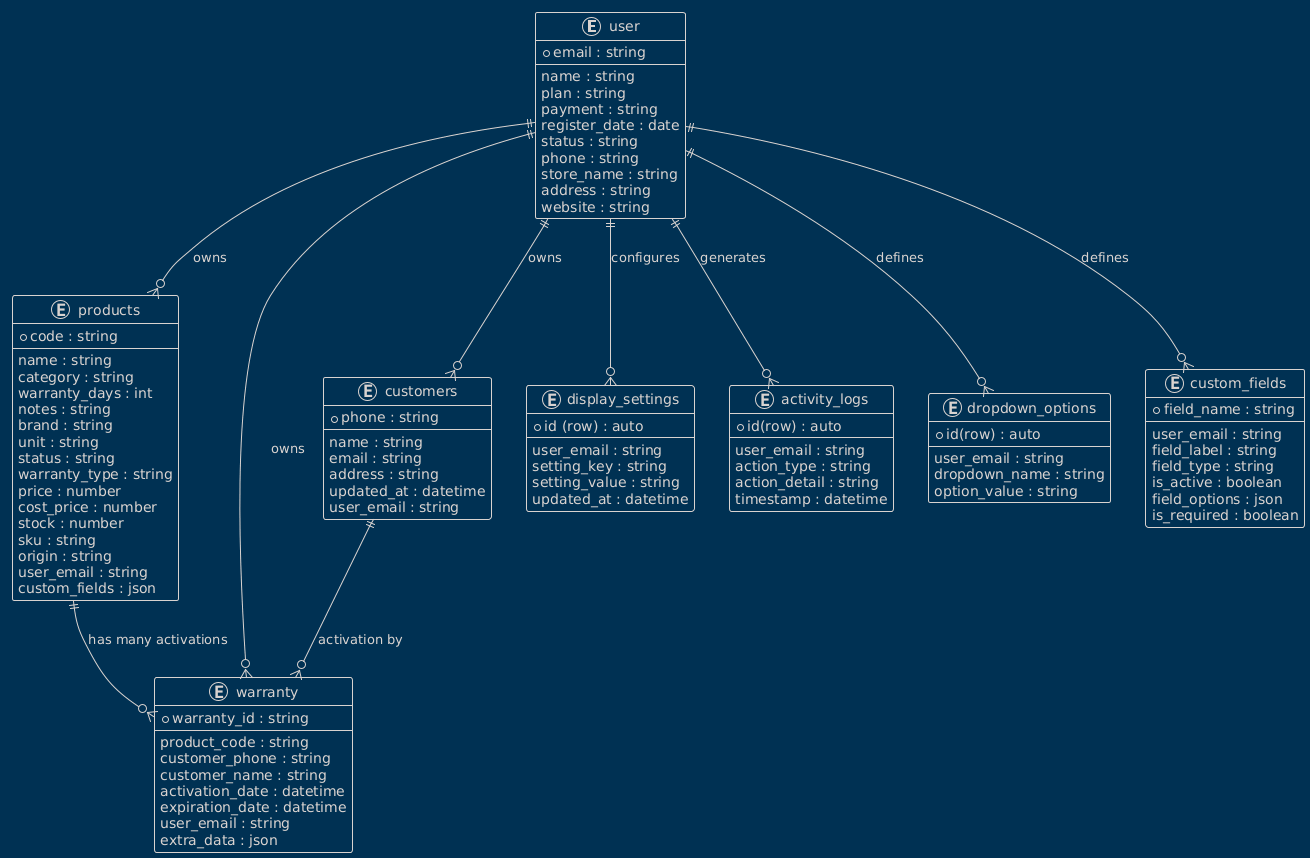

The diagram above was rendered by PlantUML. Its source (embedded in the PNG):
@startuml
!theme blueprint

' ===========================
'       ENTITY DEFINITIONS
' ===========================

entity "user" as user {
  * email : string
  --
  name : string
  plan : string
  payment : string
  register_date : date
  status : string
  phone : string
  store_name : string
  address : string
  website : string
}

entity "products" as products {
  * code : string
  --
  name : string
  category : string
  warranty_days : int
  notes : string
  brand : string
  unit : string
  status : string
  warranty_type : string
  price : number
  cost_price : number
  stock : number
  sku : string
  origin : string
  user_email : string
  custom_fields : json
}

entity "warranty" as warranty {
  * warranty_id : string
  --
  product_code : string
  customer_phone : string
  customer_name : string
  activation_date : datetime
  expiration_date : datetime
  user_email : string
  extra_data : json
}

entity "customers" as customers {
  * phone : string
  --
  name : string
  email : string
  address : string
  updated_at : datetime
  user_email : string
}

entity "display_settings" as display_settings {
  * id (row) : auto
  --
  user_email : string
  setting_key : string
  setting_value : string
  updated_at : datetime
}

entity "activity_logs" as logs {
  * id(row) : auto
  --
  user_email : string
  action_type : string
  action_detail : string
  timestamp : datetime
}

entity "dropdown_options" as dropdown_options {
  * id(row) : auto
  --
  user_email : string
  dropdown_name : string
  option_value : string
}

entity "custom_fields" as custom_fields {
  * field_name : string
  --
  user_email : string
  field_label : string
  field_type : string
  is_active : boolean
  field_options : json
  is_required : boolean
}

' ===========================
'       RELATIONSHIPS
' ===========================

' user = tenant chủ quản của mọi bảng
user ||--o{ products : "owns"
user ||--o{ warranty : "owns"
user ||--o{ customers : "owns"
user ||--o{ display_settings : "configures"
user ||--o{ logs : "generates"
user ||--o{ dropdown_options : "defines"
user ||--o{ custom_fields : "defines"

' products liên kết với warranty
products ||--o{ warranty : "has many activations"

' customers liên kết với warranty
customers ||--o{ warranty : "activation by"
@enduml